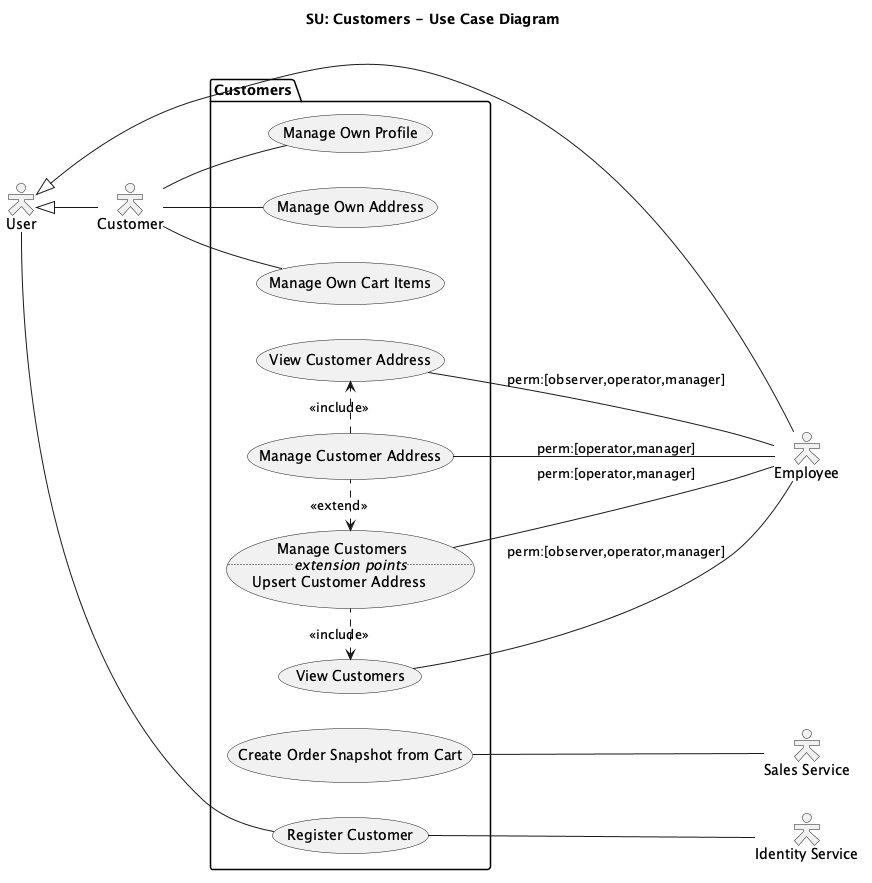

The diagram above was rendered by PlantUML. Its source (embedded in the PNG):
@startuml use-case-customers
title SU: Customers - Use Case Diagram
left to right direction
skinparam shadowing false
skinparam actorStyle hollow

together {
  actor user as "User"
  actor csmr as "Customer"
}

actor empl as "Employee"
actor sales as "Sales Service"
actor identity as "Identity Service"

user <|-- csmr
user <|-l- empl

package "Customers" {
  usecase syncOnOrder as "Create Order Snapshot from Cart"

  usecase createCustomer as "Register Customer"
  usecase manageOwnProfile as "Manage Own Profile"
  usecase manageOwnAddress as "Manage Own Address"
  usecase manageOwnCartItems as "Manage Own Cart Items"

  usecase manageCustomers as "Manage Customers
                              ..<i>extension points</i>..
                              Upsert Customer Address"
  usecase viewCustomers as "View Customers"
  usecase viewCustomerAddress as "View Customer Address"
  usecase manageCustomerAddress as "Manage Customer Address"

  manageCustomerAddress .l.> manageCustomers : <<extend>>
  manageCustomerAddress .r.> viewCustomerAddress : <<include>>
  manageCustomers .l.> viewCustomers : <<include>>
}

user -- createCustomer
createCustomer -- identity
csmr -- manageOwnProfile
csmr -- manageOwnAddress
csmr -- manageOwnCartItems

syncOnOrder -- sales

viewCustomers -- empl : perm:[observer,operator,manager]
viewCustomerAddress -- empl : perm:[observer,operator,manager]
manageCustomers -- empl : perm:[operator,manager]
manageCustomerAddress -- empl : perm:[operator,manager]
@enduml